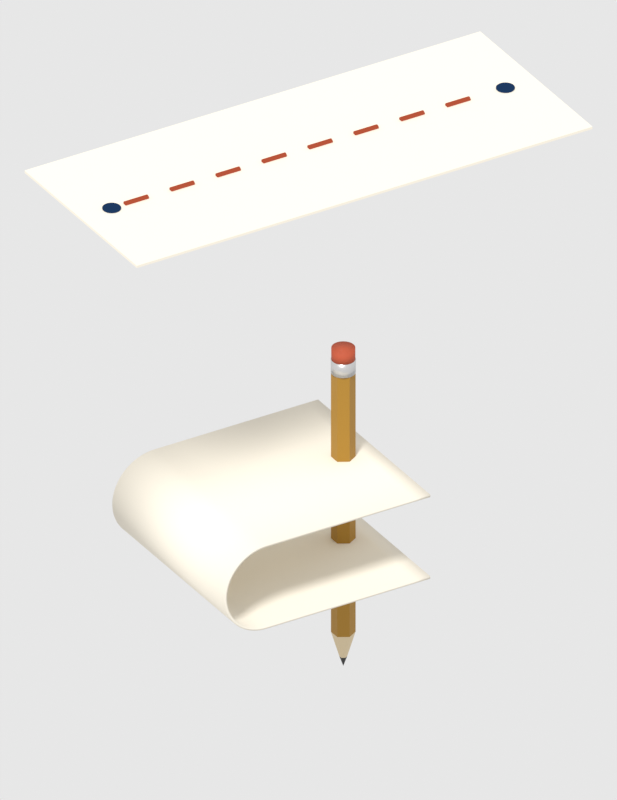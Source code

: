 # Source: rasm_2-4.blend  (saved by Blender 5.3.31; exported with 4.5.12 LTS)
import bpy
from mathutils import Matrix  # noqa: F401  (used for matrix-valued properties, if any)

bpy.ops.wm.read_factory_settings(use_empty=True)
scene = bpy.context.scene
scene.name = 'Scene'

# ---- collections
col_kontur = bpy.data.collections.new('kontur'); scene.collection.children.link(col_kontur)

# ---- materials (node trees are filled in below, after node groups)
mat_nuqta = bpy.data.materials.new('nuqta')
mat_punktir = bpy.data.materials.new('punktir')
mat_qogoz = bpy.data.materials.new('qogoz')
mat_grafit = bpy.data.materials.new('grafit')
mat_yogoch = bpy.data.materials.new('yogoch')
mat_qalam = bpy.data.materials.new('qalam')
mat_metall = bpy.data.materials.new('metall')
mat_ochirgich = bpy.data.materials.new('ochirgich')

# ---- material node trees
mat_nuqta.use_nodes = True; mat_nuqta.node_tree.nodes.clear()
_N = mat_nuqta.node_tree.nodes; _L = mat_nuqta.node_tree.links
n0 = _N.new('ShaderNodeOutputMaterial'); n0.name = 'Material Output'; n0.location = (0, 0)
n1 = _N.new('ShaderNodeEmission'); n1.name = 'Emission'; n1.location = (0, 0)
n1.inputs[0].default_value = (0.0137, 0.04231, 0.1144, 1.0)
_L.new(n1.outputs[0], n0.inputs[0])
n0.is_active_output = True
mat_punktir.use_nodes = True; mat_punktir.node_tree.nodes.clear()
_N = mat_punktir.node_tree.nodes; _L = mat_punktir.node_tree.links
n0 = _N.new('ShaderNodeOutputMaterial'); n0.name = 'Material Output'; n0.location = (0, 0)
n1 = _N.new('ShaderNodeEmission'); n1.name = 'Emission'; n1.location = (0, 0)
n1.inputs[0].default_value = (0.4793, 0.09084, 0.04231, 1.0)
_L.new(n1.outputs[0], n0.inputs[0])
n0.is_active_output = True
mat_qogoz.use_nodes = True; mat_qogoz.node_tree.nodes.clear()
_N = mat_qogoz.node_tree.nodes; _L = mat_qogoz.node_tree.links
n0 = _N.new('ShaderNodeBsdfPrincipled'); n0.name = 'Principled BSDF'; n0.location = (-200, 100)
n0.inputs[0].default_value = (0.855, 0.7991, 0.6867, 1.0)
n0.inputs[2].default_value = 0.9
n0.inputs[10].default_value = 0.005
n0.inputs[13].default_value = 0.1
n1 = _N.new('ShaderNodeOutputMaterial'); n1.name = 'Material Output'; n1.location = (200, 100)
_L.new(n0.outputs[0], n1.inputs[0])
n1.is_active_output = True
mat_grafit.use_nodes = True; mat_grafit.node_tree.nodes.clear()
_N = mat_grafit.node_tree.nodes; _L = mat_grafit.node_tree.links
n0 = _N.new('ShaderNodeBsdfPrincipled'); n0.name = 'Principled BSDF'; n0.location = (-200, 100)
n0.inputs[0].default_value = (0.04519, 0.04519, 0.04519, 1.0)
n0.inputs[2].default_value = 0.6
n0.inputs[10].default_value = 0.005
n0.inputs[13].default_value = 0.25
n1 = _N.new('ShaderNodeOutputMaterial'); n1.name = 'Material Output'; n1.location = (200, 100)
_L.new(n0.outputs[0], n1.inputs[0])
n1.is_active_output = True
mat_yogoch.use_nodes = True; mat_yogoch.node_tree.nodes.clear()
_N = mat_yogoch.node_tree.nodes; _L = mat_yogoch.node_tree.links
n0 = _N.new('ShaderNodeBsdfPrincipled'); n0.name = 'Principled BSDF'; n0.location = (-200, 100)
n0.inputs[0].default_value = (0.6867, 0.5647, 0.3712, 1.0)
n0.inputs[2].default_value = 0.8
n0.inputs[10].default_value = 0.005
n0.inputs[13].default_value = 0.25
n1 = _N.new('ShaderNodeOutputMaterial'); n1.name = 'Material Output'; n1.location = (200, 100)
_L.new(n0.outputs[0], n1.inputs[0])
n1.is_active_output = True
mat_qalam.use_nodes = True; mat_qalam.node_tree.nodes.clear()
_N = mat_qalam.node_tree.nodes; _L = mat_qalam.node_tree.links
n0 = _N.new('ShaderNodeBsdfPrincipled'); n0.name = 'Principled BSDF'; n0.location = (-200, 100)
n0.inputs[0].default_value = (0.3813, 0.2016, 0.02732, 1.0)
n0.inputs[10].default_value = 0.005
n0.inputs[13].default_value = 0.25
n1 = _N.new('ShaderNodeOutputMaterial'); n1.name = 'Material Output'; n1.location = (200, 100)
_L.new(n0.outputs[0], n1.inputs[0])
n1.is_active_output = True
mat_metall.use_nodes = True; mat_metall.node_tree.nodes.clear()
_N = mat_metall.node_tree.nodes; _L = mat_metall.node_tree.links
n0 = _N.new('ShaderNodeBsdfPrincipled'); n0.name = 'Principled BSDF'; n0.location = (-200, 100)
n0.inputs[0].default_value = (0.5841, 0.5841, 0.5841, 1.0)
n0.inputs[1].default_value = 0.6
n0.inputs[2].default_value = 0.3
n0.inputs[10].default_value = 0.005
n0.inputs[13].default_value = 0.25
n1 = _N.new('ShaderNodeOutputMaterial'); n1.name = 'Material Output'; n1.location = (200, 100)
_L.new(n0.outputs[0], n1.inputs[0])
n1.is_active_output = True
mat_ochirgich.use_nodes = True; mat_ochirgich.node_tree.nodes.clear()
_N = mat_ochirgich.node_tree.nodes; _L = mat_ochirgich.node_tree.links
n0 = _N.new('ShaderNodeBsdfPrincipled'); n0.name = 'Principled BSDF'; n0.location = (-200, 100)
n0.inputs[0].default_value = (0.4793, 0.09084, 0.04231, 1.0)
n0.inputs[2].default_value = 0.7
n0.inputs[10].default_value = 0.005
n0.inputs[13].default_value = 0.25
n1 = _N.new('ShaderNodeOutputMaterial'); n1.name = 'Material Output'; n1.location = (200, 100)
_L.new(n0.outputs[0], n1.inputs[0])
n1.is_active_output = True

# ---- world
world_dunyo = bpy.data.worlds.new('dunyo'); scene.world = world_dunyo
world_dunyo.use_nodes = True; world_dunyo.node_tree.nodes.clear()
_N = world_dunyo.node_tree.nodes; _L = world_dunyo.node_tree.links
n0 = _N.new('ShaderNodeBackground'); n0.name = 'Background'; n0.location = (-200, 100)
n0.inputs[0].default_value = (1.0, 1.0, 1.0, 1.0)
n0.inputs[1].default_value = 0.8
n1 = _N.new('ShaderNodeOutputWorld'); n1.name = 'World Output'; n1.location = (200, 100)
_L.new(n0.outputs[0], n1.inputs[0])
n1.is_active_output = True

# ---- cameras
cam_kamera = bpy.data.cameras.new('kamera')
cam_kamera.type = 'ORTHO'
cam_kamera.ortho_scale = 8.433
cam_kamera.shift_y = -0.02771

# ---- lights
light_quyosh_nuri = bpy.data.lights.new('quyosh_nuri', 'SUN')
light_quyosh_nuri.angle = 0.1745
light_quyosh_nuri.energy = 2.4

# ---- meshes
me_nuqta = bpy.data.meshes.new('nuqta')
me_nuqta.from_pydata([(0.0, 0.1, -0.005), (0.0, 0.1, 0.005), (0.01951, 0.09808, -0.005), (0.01951, 0.09808, 0.005), (0.03827, 0.09239, -0.005), (0.03827, 0.09239, 0.005), (0.05556, 0.08315, -0.005), (0.05556, 0.08315, 0.005), (0.07071, 0.07071, -0.005), (0.07071, 0.07071, 0.005), (0.08315, 0.05556, -0.005), (0.08315, 0.05556, 0.005), (0.09239, 0.03827, -0.005), (0.09239, 0.03827, 0.005), (0.09808, 0.01951, -0.005), (0.09808, 0.01951, 0.005), (0.1, 0.0, -0.005), (0.1, 0.0, 0.005), (0.09808, -0.01951, -0.005), (0.09808, -0.01951, 0.005), (0.09239, -0.03827, -0.005), (0.09239, -0.03827, 0.005), (0.08315, -0.05556, -0.005), (0.08315, -0.05556, 0.005), (0.07071, -0.07071, -0.005), (0.07071, -0.07071, 0.005), (0.05556, -0.08315, -0.005), (0.05556, -0.08315, 0.005), (0.03827, -0.09239, -0.005), (0.03827, -0.09239, 0.005), (0.01951, -0.09808, -0.005), (0.01951, -0.09808, 0.005), (0.0, -0.1, -0.005), (0.0, -0.1, 0.005), (-0.01951, -0.09808, -0.005), (-0.01951, -0.09808, 0.005), (-0.03827, -0.09239, -0.005), (-0.03827, -0.09239, 0.005), (-0.05556, -0.08315, -0.005), (-0.05556, -0.08315, 0.005), (-0.07071, -0.07071, -0.005), (-0.07071, -0.07071, 0.005), (-0.08315, -0.05556, -0.005), (-0.08315, -0.05556, 0.005), (-0.09239, -0.03827, -0.005), (-0.09239, -0.03827, 0.005), (-0.09808, -0.01951, -0.005), (-0.09808, -0.01951, 0.005), (-0.1, 0.0, -0.005), (-0.1, 0.0, 0.005), (-0.09808, 0.01951, -0.005), (-0.09808, 0.01951, 0.005), (-0.09239, 0.03827, -0.005), (-0.09239, 0.03827, 0.005), (-0.08315, 0.05556, -0.005), (-0.08315, 0.05556, 0.005), (-0.07071, 0.07071, -0.005), (-0.07071, 0.07071, 0.005), (-0.05556, 0.08315, -0.005), (-0.05556, 0.08315, 0.005), (-0.03827, 0.09239, -0.005), (-0.03827, 0.09239, 0.005), (-0.01951, 0.09808, -0.005), (-0.01951, 0.09808, 0.005)], [], [(0, 1, 3, 2), (2, 3, 5, 4), (4, 5, 7, 6), (6, 7, 9, 8), (8, 9, 11, 10), (10, 11, 13, 12), (12, 13, 15, 14), (14, 15, 17, 16), (16, 17, 19, 18), (18, 19, 21, 20), (20, 21, 23, 22), (22, 23, 25, 24), (24, 25, 27, 26), (26, 27, 29, 28), (28, 29, 31, 30), (30, 31, 33, 32), (32, 33, 35, 34), (34, 35, 37, 36), (36, 37, 39, 38), (38, 39, 41, 40), (40, 41, 43, 42), (42, 43, 45, 44), (44, 45, 47, 46), (46, 47, 49, 48), (48, 49, 51, 50), (50, 51, 53, 52), (52, 53, 55, 54), (54, 55, 57, 56), (56, 57, 59, 58), (58, 59, 61, 60), (3, 1, 63, 61, 59, 57, 55, 53, 51, 49, 47, 45, 43, 41, 39, 37, 35, 33, 31, 29, 27, 25, 23, 21, 19, 17, 15, 13, 11, 9, 7, 5), (60, 61, 63, 62), (62, 63, 1, 0), (0, 2, 4, 6, 8, 10, 12, 14, 16, 18, 20, 22, 24, 26, 28, 30, 32, 34, 36, 38, 40, 42, 44, 46, 48, 50, 52, 54, 56, 58, 60, 62)])
me_nuqta.polygons.foreach_set('use_smooth', [True] * 34)
me_nuqta.materials.append(mat_nuqta)
me_nuqta.update()
me_nuqta_001 = bpy.data.meshes.new('nuqta.001')
me_nuqta_001.from_pydata([(0.0, 0.1, -0.005), (0.0, 0.1, 0.005), (0.01951, 0.09808, -0.005), (0.01951, 0.09808, 0.005), (0.03827, 0.09239, -0.005), (0.03827, 0.09239, 0.005), (0.05556, 0.08315, -0.005), (0.05556, 0.08315, 0.005), (0.07071, 0.07071, -0.005), (0.07071, 0.07071, 0.005), (0.08315, 0.05556, -0.005), (0.08315, 0.05556, 0.005), (0.09239, 0.03827, -0.005), (0.09239, 0.03827, 0.005), (0.09808, 0.01951, -0.005), (0.09808, 0.01951, 0.005), (0.1, 0.0, -0.005), (0.1, 0.0, 0.005), (0.09808, -0.01951, -0.005), (0.09808, -0.01951, 0.005), (0.09239, -0.03827, -0.005), (0.09239, -0.03827, 0.005), (0.08315, -0.05556, -0.005), (0.08315, -0.05556, 0.005), (0.07071, -0.07071, -0.005), (0.07071, -0.07071, 0.005), (0.05556, -0.08315, -0.005), (0.05556, -0.08315, 0.005), (0.03827, -0.09239, -0.005), (0.03827, -0.09239, 0.005), (0.01951, -0.09808, -0.005), (0.01951, -0.09808, 0.005), (0.0, -0.1, -0.005), (0.0, -0.1, 0.005), (-0.01951, -0.09808, -0.005), (-0.01951, -0.09808, 0.005), (-0.03827, -0.09239, -0.005), (-0.03827, -0.09239, 0.005), (-0.05556, -0.08315, -0.005), (-0.05556, -0.08315, 0.005), (-0.07071, -0.07071, -0.005), (-0.07071, -0.07071, 0.005), (-0.08315, -0.05556, -0.005), (-0.08315, -0.05556, 0.005), (-0.09239, -0.03827, -0.005), (-0.09239, -0.03827, 0.005), (-0.09808, -0.01951, -0.005), (-0.09808, -0.01951, 0.005), (-0.1, 0.0, -0.005), (-0.1, 0.0, 0.005), (-0.09808, 0.01951, -0.005), (-0.09808, 0.01951, 0.005), (-0.09239, 0.03827, -0.005), (-0.09239, 0.03827, 0.005), (-0.08315, 0.05556, -0.005), (-0.08315, 0.05556, 0.005), (-0.07071, 0.07071, -0.005), (-0.07071, 0.07071, 0.005), (-0.05556, 0.08315, -0.005), (-0.05556, 0.08315, 0.005), (-0.03827, 0.09239, -0.005), (-0.03827, 0.09239, 0.005), (-0.01951, 0.09808, -0.005), (-0.01951, 0.09808, 0.005)], [], [(0, 1, 3, 2), (2, 3, 5, 4), (4, 5, 7, 6), (6, 7, 9, 8), (8, 9, 11, 10), (10, 11, 13, 12), (12, 13, 15, 14), (14, 15, 17, 16), (16, 17, 19, 18), (18, 19, 21, 20), (20, 21, 23, 22), (22, 23, 25, 24), (24, 25, 27, 26), (26, 27, 29, 28), (28, 29, 31, 30), (30, 31, 33, 32), (32, 33, 35, 34), (34, 35, 37, 36), (36, 37, 39, 38), (38, 39, 41, 40), (40, 41, 43, 42), (42, 43, 45, 44), (44, 45, 47, 46), (46, 47, 49, 48), (48, 49, 51, 50), (50, 51, 53, 52), (52, 53, 55, 54), (54, 55, 57, 56), (56, 57, 59, 58), (58, 59, 61, 60), (3, 1, 63, 61, 59, 57, 55, 53, 51, 49, 47, 45, 43, 41, 39, 37, 35, 33, 31, 29, 27, 25, 23, 21, 19, 17, 15, 13, 11, 9, 7, 5), (60, 61, 63, 62), (62, 63, 1, 0), (0, 2, 4, 6, 8, 10, 12, 14, 16, 18, 20, 22, 24, 26, 28, 30, 32, 34, 36, 38, 40, 42, 44, 46, 48, 50, 52, 54, 56, 58, 60, 62)])
me_nuqta_001.polygons.foreach_set('use_smooth', [True] * 34)
me_nuqta_001.materials.append(mat_nuqta)
me_nuqta_001.update()
me_tekis_varaq = bpy.data.meshes.new('tekis_varaq')
me_tekis_varaq.from_pydata([(-2.8, -1.15, 4.4), (2.8, -1.15, 4.4), (-2.8, 1.15, 4.4), (2.8, 1.15, 4.4)], [], [(0, 1, 3, 2)])
me_tekis_varaq.materials.append(mat_qogoz)
me_tekis_varaq.update()
me_buklangan_varaq = bpy.data.meshes.new('buklangan_varaq')
me_buklangan_varaq.from_pydata([(0.8073, -1.15, 0.5), (0.8073, 1.15, 0.5), (0.6242, -1.15, 0.5), (0.6242, 1.15, 0.5), (0.441, -1.15, 0.5), (0.441, 1.15, 0.5), (0.2579, -1.15, 0.5), (0.2579, 1.15, 0.5), (0.07472, -1.15, 0.5), (0.07472, 1.15, 0.5), (-0.1084, -1.15, 0.5), (-0.1084, 1.15, 0.5), (-0.2916, -1.15, 0.5), (-0.2916, 1.15, 0.5), (-0.4747, -1.15, 0.5), (-0.4747, 1.15, 0.5), (-0.6579, -1.15, 0.5), (-0.6579, 1.15, 0.5), (-0.841, -1.15, 0.5), (-0.841, 1.15, 0.5), (-1.024, -1.15, 0.5), (-1.024, 1.15, 0.5), (-1.207, -1.15, 0.5), (-1.207, 1.15, 0.5), (-1.248, -1.15, 0.4984), (-1.248, 1.15, 0.4984), (-1.288, -1.15, 0.4935), (-1.288, 1.15, 0.4935), (-1.327, -1.15, 0.4855), (-1.327, 1.15, 0.4855), (-1.366, -1.15, 0.4743), (-1.366, 1.15, 0.4743), (-1.403, -1.15, 0.46), (-1.403, 1.15, 0.46), (-1.44, -1.15, 0.4427), (-1.44, 1.15, 0.4427), (-1.475, -1.15, 0.4226), (-1.475, 1.15, 0.4226), (-1.508, -1.15, 0.3997), (-1.508, 1.15, 0.3997), (-1.539, -1.15, 0.3743), (-1.539, 1.15, 0.3743), (-1.568, -1.15, 0.3464), (-1.568, 1.15, 0.3464), (-1.595, -1.15, 0.3162), (-1.595, 1.15, 0.3162), (-1.619, -1.15, 0.284), (-1.619, 1.15, 0.284), (-1.64, -1.15, 0.25), (-1.64, 1.15, 0.25), (-1.659, -1.15, 0.2143), (-1.659, 1.15, 0.2143), (-1.675, -1.15, 0.1773), (-1.675, 1.15, 0.1773), (-1.688, -1.15, 0.1391), (-1.688, 1.15, 0.1391), (-1.697, -1.15, 0.1), (-1.697, 1.15, 0.1), (-1.704, -1.15, 0.06027), (-1.704, 1.15, 0.06027), (-1.707, -1.15, 0.02013), (-1.707, 1.15, 0.02013), (-1.707, -1.15, -0.02013), (-1.707, 1.15, -0.02013), (-1.704, -1.15, -0.06027), (-1.704, 1.15, -0.06027), (-1.697, -1.15, -0.1), (-1.697, 1.15, -0.1), (-1.688, -1.15, -0.1391), (-1.688, 1.15, -0.1391), (-1.675, -1.15, -0.1773), (-1.675, 1.15, -0.1773), (-1.659, -1.15, -0.2143), (-1.659, 1.15, -0.2143), (-1.64, -1.15, -0.25), (-1.64, 1.15, -0.25), (-1.619, -1.15, -0.284), (-1.619, 1.15, -0.284), (-1.595, -1.15, -0.3162), (-1.595, 1.15, -0.3162), (-1.568, -1.15, -0.3464), (-1.568, 1.15, -0.3464), (-1.539, -1.15, -0.3743), (-1.539, 1.15, -0.3743), (-1.508, -1.15, -0.3997), (-1.508, 1.15, -0.3997), (-1.475, -1.15, -0.4226), (-1.475, 1.15, -0.4226), (-1.44, -1.15, -0.4427), (-1.44, 1.15, -0.4427), (-1.403, -1.15, -0.46), (-1.403, 1.15, -0.46), (-1.366, -1.15, -0.4743), (-1.366, 1.15, -0.4743), (-1.327, -1.15, -0.4855), (-1.327, 1.15, -0.4855), (-1.288, -1.15, -0.4935), (-1.288, 1.15, -0.4935), (-1.248, -1.15, -0.4984), (-1.248, 1.15, -0.4984), (-1.207, -1.15, -0.5), (-1.207, 1.15, -0.5), (-1.024, -1.15, -0.5), (-1.024, 1.15, -0.5), (-0.841, -1.15, -0.5), (-0.841, 1.15, -0.5), (-0.6579, -1.15, -0.5), (-0.6579, 1.15, -0.5), (-0.4747, -1.15, -0.5), (-0.4747, 1.15, -0.5), (-0.2916, -1.15, -0.5), (-0.2916, 1.15, -0.5), (-0.1084, -1.15, -0.5), (-0.1084, 1.15, -0.5), (0.07472, -1.15, -0.5), (0.07472, 1.15, -0.5), (0.2579, -1.15, -0.5), (0.2579, 1.15, -0.5), (0.441, -1.15, -0.5), (0.441, 1.15, -0.5), (0.6242, -1.15, -0.5), (0.6242, 1.15, -0.5), (0.8073, -1.15, -0.5), (0.8073, 1.15, -0.5)], [], [(0, 2, 3, 1), (2, 4, 5, 3), (4, 6, 7, 5), (6, 8, 9, 7), (8, 10, 11, 9), (10, 12, 13, 11), (12, 14, 15, 13), (14, 16, 17, 15), (16, 18, 19, 17), (18, 20, 21, 19), (20, 22, 23, 21), (22, 24, 25, 23), (24, 26, 27, 25), (26, 28, 29, 27), (28, 30, 31, 29), (30, 32, 33, 31), (32, 34, 35, 33), (34, 36, 37, 35), (36, 38, 39, 37), (38, 40, 41, 39), (40, 42, 43, 41), (42, 44, 45, 43), (44, 46, 47, 45), (46, 48, 49, 47), (48, 50, 51, 49), (50, 52, 53, 51), (52, 54, 55, 53), (54, 56, 57, 55), (56, 58, 59, 57), (58, 60, 61, 59), (60, 62, 63, 61), (62, 64, 65, 63), (64, 66, 67, 65), (66, 68, 69, 67), (68, 70, 71, 69), (70, 72, 73, 71), (72, 74, 75, 73), (74, 76, 77, 75), (76, 78, 79, 77), (78, 80, 81, 79), (80, 82, 83, 81), (82, 84, 85, 83), (84, 86, 87, 85), (86, 88, 89, 87), (88, 90, 91, 89), (90, 92, 93, 91), (92, 94, 95, 93), (94, 96, 97, 95), (96, 98, 99, 97), (98, 100, 101, 99), (100, 102, 103, 101), (102, 104, 105, 103), (104, 106, 107, 105), (106, 108, 109, 107), (108, 110, 111, 109), (110, 112, 113, 111), (112, 114, 115, 113), (114, 116, 117, 115), (116, 118, 119, 117), (118, 120, 121, 119), (120, 122, 123, 121)])
me_buklangan_varaq.polygons.foreach_set('use_smooth', [True] * 61)
me_buklangan_varaq.materials.append(mat_qogoz)
me_buklangan_varaq.update()
me_grafit = bpy.data.meshes.new('grafit')
me_grafit.from_pydata([(0.0, 0.0, -0.06), (0.0, 0.0416, 0.06), (0.03603, 0.0208, 0.06), (0.03603, -0.0208, 0.06), (0.0, -0.0416, 0.06), (-0.03603, -0.0208, 0.06), (-0.03603, 0.0208, 0.06)], [], [(0, 1, 2), (0, 2, 3), (0, 3, 4), (0, 4, 5), (2, 1, 6, 5, 4, 3), (0, 5, 6), (0, 6, 1)])
me_grafit.materials.append(mat_grafit)
me_grafit.update()
me_yogoch_uch = bpy.data.meshes.new('yogoch_uch')
me_yogoch_uch.from_pydata([(0.0, 0.0416, -0.15), (0.0, 0.13, 0.15), (0.03603, 0.0208, -0.15), (0.1126, 0.065, 0.15), (0.03603, -0.0208, -0.15), (0.1126, -0.065, 0.15), (0.0, -0.0416, -0.15), (0.0, -0.13, 0.15), (-0.03603, -0.0208, -0.15), (-0.1126, -0.065, 0.15), (-0.03603, 0.0208, -0.15), (-0.1126, 0.065, 0.15)], [], [(0, 1, 3, 2), (2, 3, 5, 4), (4, 5, 7, 6), (6, 7, 9, 8), (3, 1, 11, 9, 7, 5), (8, 9, 11, 10), (10, 11, 1, 0), (0, 2, 4, 6, 8, 10)])
me_yogoch_uch.materials.append(mat_yogoch)
me_yogoch_uch.update()
me_qalam_tana = bpy.data.meshes.new('qalam_tana')
me_qalam_tana.from_pydata([(0.0, 0.13, -1.59), (0.0, 0.13, 1.59), (0.1126, 0.065, -1.59), (0.1126, 0.065, 1.59), (0.1126, -0.065, -1.59), (0.1126, -0.065, 1.59), (0.0, -0.13, -1.59), (0.0, -0.13, 1.59), (-0.1126, -0.065, -1.59), (-0.1126, -0.065, 1.59), (-0.1126, 0.065, -1.59), (-0.1126, 0.065, 1.59)], [], [(0, 1, 3, 2), (2, 3, 5, 4), (4, 5, 7, 6), (6, 7, 9, 8), (3, 1, 11, 9, 7, 5), (8, 9, 11, 10), (10, 11, 1, 0), (0, 2, 4, 6, 8, 10)])
me_qalam_tana.materials.append(mat_qalam)
me_qalam_tana.update()
me_halqa = bpy.data.meshes.new('halqa')
me_halqa.from_pydata([(0.0, 0.1326, -0.08), (0.0, 0.1326, 0.08), (0.03432, 0.1281, -0.08), (0.03432, 0.1281, 0.08), (0.0663, 0.1148, -0.08), (0.0663, 0.1148, 0.08), (0.09376, 0.09376, -0.08), (0.09376, 0.09376, 0.08), (0.1148, 0.0663, -0.08), (0.1148, 0.0663, 0.08), (0.1281, 0.03432, -0.08), (0.1281, 0.03432, 0.08), (0.1326, 0.0, -0.08), (0.1326, 0.0, 0.08), (0.1281, -0.03432, -0.08), (0.1281, -0.03432, 0.08), (0.1148, -0.0663, -0.08), (0.1148, -0.0663, 0.08), (0.09376, -0.09376, -0.08), (0.09376, -0.09376, 0.08), (0.0663, -0.1148, -0.08), (0.0663, -0.1148, 0.08), (0.03432, -0.1281, -0.08), (0.03432, -0.1281, 0.08), (0.0, -0.1326, -0.08), (0.0, -0.1326, 0.08), (-0.03432, -0.1281, -0.08), (-0.03432, -0.1281, 0.08), (-0.0663, -0.1148, -0.08), (-0.0663, -0.1148, 0.08), (-0.09376, -0.09376, -0.08), (-0.09376, -0.09376, 0.08), (-0.1148, -0.0663, -0.08), (-0.1148, -0.0663, 0.08), (-0.1281, -0.03432, -0.08), (-0.1281, -0.03432, 0.08), (-0.1326, 0.0, -0.08), (-0.1326, 0.0, 0.08), (-0.1281, 0.03432, -0.08), (-0.1281, 0.03432, 0.08), (-0.1148, 0.0663, -0.08), (-0.1148, 0.0663, 0.08), (-0.09376, 0.09376, -0.08), (-0.09376, 0.09376, 0.08), (-0.0663, 0.1148, -0.08), (-0.0663, 0.1148, 0.08), (-0.03432, 0.1281, -0.08), (-0.03432, 0.1281, 0.08)], [], [(0, 1, 3, 2), (2, 3, 5, 4), (4, 5, 7, 6), (6, 7, 9, 8), (8, 9, 11, 10), (10, 11, 13, 12), (12, 13, 15, 14), (14, 15, 17, 16), (16, 17, 19, 18), (18, 19, 21, 20), (20, 21, 23, 22), (22, 23, 25, 24), (24, 25, 27, 26), (26, 27, 29, 28), (28, 29, 31, 30), (30, 31, 33, 32), (32, 33, 35, 34), (34, 35, 37, 36), (36, 37, 39, 38), (38, 39, 41, 40), (40, 41, 43, 42), (42, 43, 45, 44), (3, 1, 47, 45, 43, 41, 39, 37, 35, 33, 31, 29, 27, 25, 23, 21, 19, 17, 15, 13, 11, 9, 7, 5), (44, 45, 47, 46), (46, 47, 1, 0), (0, 2, 4, 6, 8, 10, 12, 14, 16, 18, 20, 22, 24, 26, 28, 30, 32, 34, 36, 38, 40, 42, 44, 46)])
me_halqa.polygons.foreach_set('use_smooth', [True] * 26)
me_halqa.materials.append(mat_metall)
me_halqa.update()
me_o_chirg_ich = bpy.data.meshes.new("o'chirg'ich")
me_o_chirg_ich.from_pydata([(0.0, 0.1274, -0.07), (0.0, 0.1274, 0.07), (0.03297, 0.1231, -0.07), (0.03297, 0.1231, 0.07), (0.0637, 0.1103, -0.07), (0.0637, 0.1103, 0.07), (0.09009, 0.09009, -0.07), (0.09009, 0.09009, 0.07), (0.1103, 0.0637, -0.07), (0.1103, 0.0637, 0.07), (0.1231, 0.03297, -0.07), (0.1231, 0.03297, 0.07), (0.1274, 0.0, -0.07), (0.1274, 0.0, 0.07), (0.1231, -0.03297, -0.07), (0.1231, -0.03297, 0.07), (0.1103, -0.0637, -0.07), (0.1103, -0.0637, 0.07), (0.09009, -0.09009, -0.07), (0.09009, -0.09009, 0.07), (0.0637, -0.1103, -0.07), (0.0637, -0.1103, 0.07), (0.03297, -0.1231, -0.07), (0.03297, -0.1231, 0.07), (0.0, -0.1274, -0.07), (0.0, -0.1274, 0.07), (-0.03297, -0.1231, -0.07), (-0.03297, -0.1231, 0.07), (-0.0637, -0.1103, -0.07), (-0.0637, -0.1103, 0.07), (-0.09009, -0.09009, -0.07), (-0.09009, -0.09009, 0.07), (-0.1103, -0.0637, -0.07), (-0.1103, -0.0637, 0.07), (-0.1231, -0.03297, -0.07), (-0.1231, -0.03297, 0.07), (-0.1274, 0.0, -0.07), (-0.1274, 0.0, 0.07), (-0.1231, 0.03297, -0.07), (-0.1231, 0.03297, 0.07), (-0.1103, 0.0637, -0.07), (-0.1103, 0.0637, 0.07), (-0.09009, 0.09009, -0.07), (-0.09009, 0.09009, 0.07), (-0.0637, 0.1103, -0.07), (-0.0637, 0.1103, 0.07), (-0.03297, 0.1231, -0.07), (-0.03297, 0.1231, 0.07)], [], [(0, 1, 3, 2), (2, 3, 5, 4), (4, 5, 7, 6), (6, 7, 9, 8), (8, 9, 11, 10), (10, 11, 13, 12), (12, 13, 15, 14), (14, 15, 17, 16), (16, 17, 19, 18), (18, 19, 21, 20), (20, 21, 23, 22), (22, 23, 25, 24), (24, 25, 27, 26), (26, 27, 29, 28), (28, 29, 31, 30), (30, 31, 33, 32), (32, 33, 35, 34), (34, 35, 37, 36), (36, 37, 39, 38), (38, 39, 41, 40), (40, 41, 43, 42), (42, 43, 45, 44), (3, 1, 47, 45, 43, 41, 39, 37, 35, 33, 31, 29, 27, 25, 23, 21, 19, 17, 15, 13, 11, 9, 7, 5), (44, 45, 47, 46), (46, 47, 1, 0), (0, 2, 4, 6, 8, 10, 12, 14, 16, 18, 20, 22, 24, 26, 28, 30, 32, 34, 36, 38, 40, 42, 44, 46)])
me_o_chirg_ich.polygons.foreach_set('use_smooth', [True] * 26)
me_o_chirg_ich.materials.append(mat_ochirgich)
me_o_chirg_ich.update()

# ---- curves / text
cu_punktir = bpy.data.curves.new('punktir', 'CURVE')
cu_punktir.dimensions = '3D'
_sp = cu_punktir.splines.new('POLY'); _sp.points.add(1)
_sp.points.foreach_set('co', [-2.26, 0.0, 4.425, 1.0, -1.977, 0.0, 4.425, 1.0])
cu_punktir.materials.append(mat_punktir)
cu_punktir.bevel_resolution = 2
cu_punktir.bevel_depth = 0.028
cu_punktir.fill_mode = 'FULL'
cu_punktir.use_fill_caps = True
cu_punktir_001 = bpy.data.curves.new('punktir.001', 'CURVE')
cu_punktir_001.dimensions = '3D'
_sp = cu_punktir_001.splines.new('POLY'); _sp.points.add(1)
_sp.points.foreach_set('co', [-1.695, 0.0, 4.425, 1.0, -1.413, 0.0, 4.425, 1.0])
cu_punktir_001.materials.append(mat_punktir)
cu_punktir_001.bevel_resolution = 2
cu_punktir_001.bevel_depth = 0.028
cu_punktir_001.fill_mode = 'FULL'
cu_punktir_001.use_fill_caps = True
cu_punktir_002 = bpy.data.curves.new('punktir.002', 'CURVE')
cu_punktir_002.dimensions = '3D'
_sp = cu_punktir_002.splines.new('POLY'); _sp.points.add(1)
_sp.points.foreach_set('co', [-1.13, 0.0, 4.425, 1.0, -0.8475, 0.0, 4.425, 1.0])
cu_punktir_002.materials.append(mat_punktir)
cu_punktir_002.bevel_resolution = 2
cu_punktir_002.bevel_depth = 0.028
cu_punktir_002.fill_mode = 'FULL'
cu_punktir_002.use_fill_caps = True
cu_punktir_003 = bpy.data.curves.new('punktir.003', 'CURVE')
cu_punktir_003.dimensions = '3D'
_sp = cu_punktir_003.splines.new('POLY'); _sp.points.add(1)
_sp.points.foreach_set('co', [-0.565, 0.0, 4.425, 1.0, -0.2825, 0.0, 4.425, 1.0])
cu_punktir_003.materials.append(mat_punktir)
cu_punktir_003.bevel_resolution = 2
cu_punktir_003.bevel_depth = 0.028
cu_punktir_003.fill_mode = 'FULL'
cu_punktir_003.use_fill_caps = True
cu_punktir_004 = bpy.data.curves.new('punktir.004', 'CURVE')
cu_punktir_004.dimensions = '3D'
_sp = cu_punktir_004.splines.new('POLY'); _sp.points.add(1)
_sp.points.foreach_set('co', [0.0, 0.0, 4.425, 1.0, 0.2825, 0.0, 4.425, 1.0])
cu_punktir_004.materials.append(mat_punktir)
cu_punktir_004.bevel_resolution = 2
cu_punktir_004.bevel_depth = 0.028
cu_punktir_004.fill_mode = 'FULL'
cu_punktir_004.use_fill_caps = True
cu_punktir_005 = bpy.data.curves.new('punktir.005', 'CURVE')
cu_punktir_005.dimensions = '3D'
_sp = cu_punktir_005.splines.new('POLY'); _sp.points.add(1)
_sp.points.foreach_set('co', [0.565, 0.0, 4.425, 1.0, 0.8475, 0.0, 4.425, 1.0])
cu_punktir_005.materials.append(mat_punktir)
cu_punktir_005.bevel_resolution = 2
cu_punktir_005.bevel_depth = 0.028
cu_punktir_005.fill_mode = 'FULL'
cu_punktir_005.use_fill_caps = True
cu_punktir_006 = bpy.data.curves.new('punktir.006', 'CURVE')
cu_punktir_006.dimensions = '3D'
_sp = cu_punktir_006.splines.new('POLY'); _sp.points.add(1)
_sp.points.foreach_set('co', [1.13, 0.0, 4.425, 1.0, 1.413, 0.0, 4.425, 1.0])
cu_punktir_006.materials.append(mat_punktir)
cu_punktir_006.bevel_resolution = 2
cu_punktir_006.bevel_depth = 0.028
cu_punktir_006.fill_mode = 'FULL'
cu_punktir_006.use_fill_caps = True
cu_punktir_007 = bpy.data.curves.new('punktir.007', 'CURVE')
cu_punktir_007.dimensions = '3D'
_sp = cu_punktir_007.splines.new('POLY'); _sp.points.add(1)
_sp.points.foreach_set('co', [1.695, 0.0, 4.425, 1.0, 1.977, 0.0, 4.425, 1.0])
cu_punktir_007.materials.append(mat_punktir)
cu_punktir_007.bevel_resolution = 2
cu_punktir_007.bevel_depth = 0.028
cu_punktir_007.fill_mode = 'FULL'
cu_punktir_007.use_fill_caps = True

# ---- objects
ob_nuqta = bpy.data.objects.new('nuqta', me_nuqta)
ob_nuqta_001 = bpy.data.objects.new('nuqta.001', me_nuqta_001)
ob_punktir = bpy.data.objects.new('punktir', cu_punktir)
ob_punktir_001 = bpy.data.objects.new('punktir.001', cu_punktir_001)
ob_punktir_002 = bpy.data.objects.new('punktir.002', cu_punktir_002)
ob_punktir_003 = bpy.data.objects.new('punktir.003', cu_punktir_003)
ob_punktir_004 = bpy.data.objects.new('punktir.004', cu_punktir_004)
ob_punktir_005 = bpy.data.objects.new('punktir.005', cu_punktir_005)
ob_punktir_006 = bpy.data.objects.new('punktir.006', cu_punktir_006)
ob_punktir_007 = bpy.data.objects.new('punktir.007', cu_punktir_007)
ob_quyosh_nuri = bpy.data.objects.new('quyosh_nuri', light_quyosh_nuri)
ob_kamera = bpy.data.objects.new('kamera', cam_kamera)
ob_tekis_varaq = bpy.data.objects.new('tekis_varaq', me_tekis_varaq)
ob_buklangan_varaq = bpy.data.objects.new('buklangan_varaq', me_buklangan_varaq)
ob_grafit = bpy.data.objects.new('grafit', me_grafit)
ob_yogoch_uch = bpy.data.objects.new('yogoch_uch', me_yogoch_uch)
ob_qalam_tana = bpy.data.objects.new('qalam_tana', me_qalam_tana)
ob_halqa = bpy.data.objects.new('halqa', me_halqa)
ob_o_chirg_ich = bpy.data.objects.new("o'chirg'ich", me_o_chirg_ich)

# ---- transforms, parenting, visibility, modifiers, constraints
ob_nuqta.location = (-2.42, 0.0, 4.425)
ob_nuqta.rotation_euler = (0.0, -0.0, -3.142)
ob_nuqta_001.location = (2.42, 0.0, 4.425)
ob_nuqta_001.rotation_euler = (0.0, -0.0, -3.142)
ob_punktir.location = (0.0, 0.0, 0.0)
ob_punktir_001.location = (0.0, 0.0, 0.0)
ob_punktir_002.location = (0.0, 0.0, 0.0)
ob_punktir_003.location = (0.0, 0.0, 0.0)
ob_punktir_004.location = (0.0, 0.0, 0.0)
ob_punktir_005.location = (0.0, 0.0, 0.0)
ob_punktir_006.location = (0.0, 0.0, 0.0)
ob_punktir_007.location = (0.0, 0.0, 0.0)
ob_quyosh_nuri.location = (0.0, 0.0, 0.0)
ob_quyosh_nuri.rotation_euler = (0.6631, 8.833e-08, -0.8761)
ob_kamera.location = (-6.0, -10.0, 8.5)
ob_kamera.rotation_euler = (1.037, -4.932e-10, -0.5404)
ob_tekis_varaq.location = (0.0, 0.0, 0.0)
_m = ob_tekis_varaq.modifiers.new('qalinlik', 'SOLIDIFY')
_m.thickness = 0.03
_m.offset = 0.0
ob_buklangan_varaq.location = (0.0, 0.0, 0.0)
_m = ob_buklangan_varaq.modifiers.new('qalinlik', 'SOLIDIFY')
_m.thickness = 0.03
_m.offset = 0.0
ob_grafit.location = (0.4273, 0.0, -1.99)
ob_grafit.rotation_euler = (0.0, -0.0, -3.142)
ob_yogoch_uch.location = (0.4273, 0.0, -1.78)
ob_yogoch_uch.rotation_euler = (0.0, -0.0, -3.142)
ob_qalam_tana.location = (0.4273, 0.0, -0.04)
ob_qalam_tana.rotation_euler = (0.0, -0.0, -3.142)
ob_halqa.location = (0.4273, 0.0, 1.63)
ob_halqa.rotation_euler = (0.0, -0.0, -3.142)
ob_o_chirg_ich.location = (0.4273, 0.0, 1.78)
ob_o_chirg_ich.rotation_euler = (0.0, -0.0, -3.142)

# ---- collection membership
scene.collection.objects.link(ob_nuqta)
scene.collection.objects.link(ob_nuqta_001)
scene.collection.objects.link(ob_punktir)
scene.collection.objects.link(ob_punktir_001)
scene.collection.objects.link(ob_punktir_002)
scene.collection.objects.link(ob_punktir_003)
scene.collection.objects.link(ob_punktir_004)
scene.collection.objects.link(ob_punktir_005)
scene.collection.objects.link(ob_punktir_006)
scene.collection.objects.link(ob_punktir_007)
scene.collection.objects.link(ob_quyosh_nuri)
scene.collection.objects.link(ob_kamera)
col_kontur.objects.link(ob_tekis_varaq)
col_kontur.objects.link(ob_buklangan_varaq)
col_kontur.objects.link(ob_grafit)
col_kontur.objects.link(ob_yogoch_uch)
col_kontur.objects.link(ob_qalam_tana)
col_kontur.objects.link(ob_halqa)
col_kontur.objects.link(ob_o_chirg_ich)

# ---- scene / render settings (as saved in the file)
scene.camera = ob_kamera
scene.frame_start = 1; scene.frame_end = 250; scene.frame_set(1)
scene.render.engine = 'CYCLES'
scene.render.resolution_x = 638
scene.render.resolution_y = 827
scene.render.film_transparent = True
scene.render.bake_bias = 0.0
scene.render.bake_samples = 0
scene.render.compositor_device = 'GPU'
scene.cycles.samples = 64
scene.eevee.use_volume_custom_range = False
scene.eevee.fast_gi_thickness_near = 0.1
scene.eevee.fast_gi_thickness_far = 0.0
scene.eevee.ray_tracing_options.screen_trace_thickness = 0.1
scene.view_settings.view_transform = 'Standard'
bpy.context.view_layer.update()
